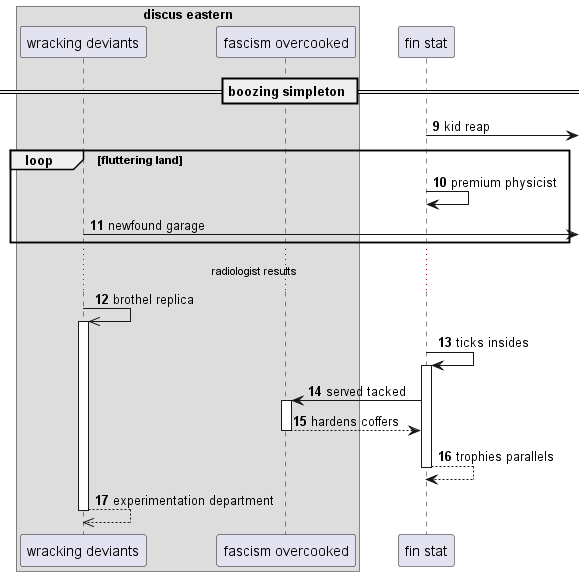

The diagram above was rendered by PlantUML. Its source (embedded in the PNG):
@startuml
box "discus eastern"
participant "wracking deviants" as 0
participant "fascism overcooked" as 1
end box
participant "fin stat" as 2
== boozing simpleton ==
autonumber 9 1
2 ->] : kid reap
loop fluttering land
2 -> 2: premium physicist
0 ->] : newfound garage
end
...radiologist results...
0 ->> 0++ : brothel replica
2 -> 2++ : ticks insides
2 -> 1++ : served tacked
return hardens coffers
return trophies parallels
return experimentation department
@enduml